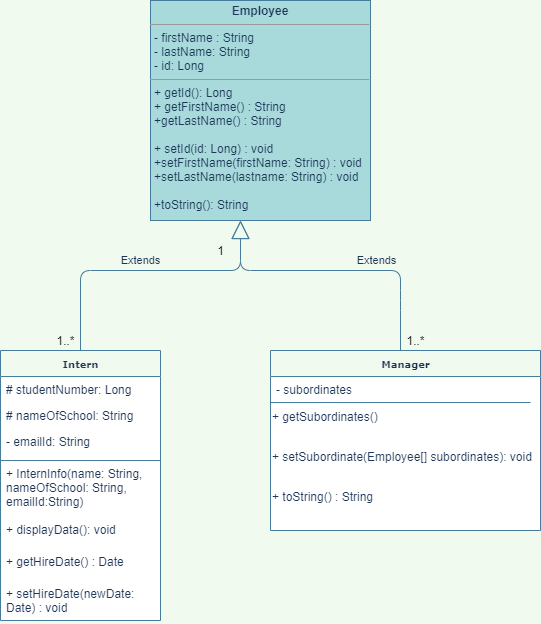

The diagram above was exported from draw.io. Its source (the exported page's mxGraphModel, read from the mxfile embedded in the PNG):
<mxGraphModel dx="1024" dy="566" grid="1" gridSize="10" guides="1" tooltips="1" connect="1" arrows="1" fold="1" page="1" pageScale="1" pageWidth="850" pageHeight="1100" background="#F1FAEE" math="0" shadow="0">
  <root>
    <mxCell id="0" />
    <mxCell id="1" parent="0" />
    <mxCell id="5d2195bd80daf111-40" style="edgeStyle=orthogonalEdgeStyle;rounded=0;html=1;dashed=1;labelBackgroundColor=none;startFill=0;endArrow=open;endFill=0;endSize=10;fontFamily=Verdana;fontSize=10;strokeColor=#457B9D;fontColor=#1D3557;" parent="1" edge="1">
      <mxGeometry relative="1" as="geometry">
        <Array as="points" />
        <mxPoint x="730" y="813.9999999999998" as="sourcePoint" />
      </mxGeometry>
    </mxCell>
    <mxCell id="17acba5748e5396b-20" value="&lt;b&gt;Manager&lt;/b&gt;" style="swimlane;html=1;fontStyle=0;childLayout=stackLayout;horizontal=1;startSize=26;fillColor=none;horizontalStack=0;resizeParent=1;resizeLast=0;collapsible=1;marginBottom=0;swimlaneFillColor=#ffffff;rounded=0;shadow=0;comic=0;labelBackgroundColor=none;strokeWidth=1;fontFamily=Verdana;fontSize=10;align=center;strokeColor=#457B9D;fontColor=#1D3557;" parent="1" vertex="1">
      <mxGeometry x="430" y="600" width="270" height="180" as="geometry" />
    </mxCell>
    <mxCell id="PCjU5C26cQliKBgUAC6Y-8" value="" style="endArrow=none;html=1;strokeColor=#457B9D;fillColor=#A8DADC;fontColor=#1D3557;" parent="17acba5748e5396b-20" edge="1">
      <mxGeometry width="50" height="50" relative="1" as="geometry">
        <mxPoint y="52" as="sourcePoint" />
        <mxPoint x="260" y="52" as="targetPoint" />
      </mxGeometry>
    </mxCell>
    <mxCell id="17acba5748e5396b-21" value="- subordinates" style="text;html=1;strokeColor=none;fillColor=none;align=left;verticalAlign=top;spacingLeft=4;spacingRight=4;whiteSpace=wrap;overflow=hidden;rotatable=0;points=[[0,0.5],[1,0.5]];portConstraint=eastwest;fontColor=#1D3557;" parent="17acba5748e5396b-20" vertex="1">
      <mxGeometry y="26" width="270" height="20" as="geometry" />
    </mxCell>
    <mxCell id="PCjU5C26cQliKBgUAC6Y-11" value="+ getSubordinates()" style="text;html=1;strokeColor=none;fillColor=none;align=left;verticalAlign=middle;whiteSpace=wrap;rounded=0;sketch=0;fontColor=#1D3557;" parent="17acba5748e5396b-20" vertex="1">
      <mxGeometry y="46" width="270" height="40" as="geometry" />
    </mxCell>
    <mxCell id="PCjU5C26cQliKBgUAC6Y-13" value="+ setSubordinate(Employee[] subordinates): void" style="text;html=1;strokeColor=none;fillColor=none;align=left;verticalAlign=middle;whiteSpace=wrap;rounded=0;sketch=0;fontColor=#1D3557;" parent="17acba5748e5396b-20" vertex="1">
      <mxGeometry y="86" width="270" height="40" as="geometry" />
    </mxCell>
    <mxCell id="PCjU5C26cQliKBgUAC6Y-16" value="+ toString() : String" style="text;html=1;strokeColor=none;fillColor=none;align=left;verticalAlign=middle;whiteSpace=wrap;rounded=0;sketch=0;fontColor=#1D3557;" parent="17acba5748e5396b-20" vertex="1">
      <mxGeometry y="126" width="270" height="40" as="geometry" />
    </mxCell>
    <mxCell id="17acba5748e5396b-30" value="&lt;b&gt;Intern&lt;/b&gt;" style="swimlane;html=1;fontStyle=0;childLayout=stackLayout;horizontal=1;startSize=26;fillColor=none;horizontalStack=0;resizeParent=1;resizeLast=0;collapsible=1;marginBottom=0;swimlaneFillColor=#ffffff;rounded=0;shadow=0;comic=0;labelBackgroundColor=none;strokeWidth=1;fontFamily=Verdana;fontSize=10;align=center;strokeColor=#457B9D;fontColor=#1D3557;" parent="1" vertex="1">
      <mxGeometry x="160" y="600" width="160" height="270" as="geometry" />
    </mxCell>
    <mxCell id="17acba5748e5396b-31" value="# studentNumber: Long&lt;br&gt;" style="text;html=1;strokeColor=none;fillColor=none;align=left;verticalAlign=top;spacingLeft=4;spacingRight=4;whiteSpace=wrap;overflow=hidden;rotatable=0;points=[[0,0.5],[1,0.5]];portConstraint=eastwest;fontColor=#1D3557;" parent="17acba5748e5396b-30" vertex="1">
      <mxGeometry y="26" width="160" height="26" as="geometry" />
    </mxCell>
    <mxCell id="17acba5748e5396b-32" value="# nameOfSchool: String" style="text;html=1;strokeColor=none;fillColor=none;align=left;verticalAlign=top;spacingLeft=4;spacingRight=4;whiteSpace=wrap;overflow=hidden;rotatable=0;points=[[0,0.5],[1,0.5]];portConstraint=eastwest;fontColor=#1D3557;" parent="17acba5748e5396b-30" vertex="1">
      <mxGeometry y="52" width="160" height="26" as="geometry" />
    </mxCell>
    <mxCell id="17acba5748e5396b-33" value="- emailId: String" style="text;html=1;strokeColor=none;fillColor=none;align=left;verticalAlign=top;spacingLeft=4;spacingRight=4;whiteSpace=wrap;overflow=hidden;rotatable=0;points=[[0,0.5],[1,0.5]];portConstraint=eastwest;fontColor=#1D3557;" parent="17acba5748e5396b-30" vertex="1">
      <mxGeometry y="78" width="160" height="32" as="geometry" />
    </mxCell>
    <mxCell id="PCjU5C26cQliKBgUAC6Y-6" value="" style="endArrow=none;html=1;strokeColor=#457B9D;fillColor=#A8DADC;fontColor=#1D3557;" parent="17acba5748e5396b-30" edge="1">
      <mxGeometry width="50" height="50" relative="1" as="geometry">
        <mxPoint y="110" as="sourcePoint" />
        <mxPoint x="160" y="110" as="targetPoint" />
      </mxGeometry>
    </mxCell>
    <mxCell id="sIFz3CVilzdnIMDOsJwk-7" value="+ InternInfo(name: String, nameOfSchool: String, emailId:String)" style="text;html=1;strokeColor=none;fillColor=none;align=left;verticalAlign=top;spacingLeft=4;spacingRight=4;whiteSpace=wrap;overflow=hidden;rotatable=0;points=[[0,0.5],[1,0.5]];portConstraint=eastwest;fontColor=#1D3557;" parent="17acba5748e5396b-30" vertex="1">
      <mxGeometry y="110" width="160" height="56" as="geometry" />
    </mxCell>
    <mxCell id="sIFz3CVilzdnIMDOsJwk-6" value="+ displayData(): void&lt;br&gt;" style="text;html=1;strokeColor=none;fillColor=none;align=left;verticalAlign=top;spacingLeft=4;spacingRight=4;whiteSpace=wrap;overflow=hidden;rotatable=0;points=[[0,0.5],[1,0.5]];portConstraint=eastwest;fontColor=#1D3557;" parent="17acba5748e5396b-30" vertex="1">
      <mxGeometry y="166" width="160" height="32" as="geometry" />
    </mxCell>
    <mxCell id="sIFz3CVilzdnIMDOsJwk-8" value="+ getHireDate() : Date" style="text;html=1;strokeColor=none;fillColor=none;align=left;verticalAlign=top;spacingLeft=4;spacingRight=4;whiteSpace=wrap;overflow=hidden;rotatable=0;points=[[0,0.5],[1,0.5]];portConstraint=eastwest;fontColor=#1D3557;" parent="17acba5748e5396b-30" vertex="1">
      <mxGeometry y="198" width="160" height="32" as="geometry" />
    </mxCell>
    <mxCell id="sIFz3CVilzdnIMDOsJwk-9" value="+ setHireDate(newDate: Date) : void" style="text;html=1;strokeColor=none;fillColor=none;align=left;verticalAlign=top;spacingLeft=4;spacingRight=4;whiteSpace=wrap;overflow=hidden;rotatable=0;points=[[0,0.5],[1,0.5]];portConstraint=eastwest;fontColor=#1D3557;" parent="17acba5748e5396b-30" vertex="1">
      <mxGeometry y="230" width="160" height="40" as="geometry" />
    </mxCell>
    <mxCell id="5d2195bd80daf111-39" style="edgeStyle=orthogonalEdgeStyle;rounded=0;html=1;dashed=1;labelBackgroundColor=none;startFill=0;endArrow=open;endFill=0;endSize=10;fontFamily=Verdana;fontSize=10;strokeColor=#457B9D;fontColor=#1D3557;" parent="1" edge="1">
      <mxGeometry relative="1" as="geometry">
        <mxPoint x="730" y="948" as="sourcePoint" />
      </mxGeometry>
    </mxCell>
    <mxCell id="5d2195bd80daf111-41" style="edgeStyle=orthogonalEdgeStyle;rounded=0;html=1;dashed=1;labelBackgroundColor=none;startFill=0;endArrow=open;endFill=0;endSize=10;fontFamily=Verdana;fontSize=10;strokeColor=#457B9D;fontColor=#1D3557;" parent="1" edge="1">
      <mxGeometry relative="1" as="geometry">
        <Array as="points" />
        <mxPoint x="730" y="603" as="sourcePoint" />
      </mxGeometry>
    </mxCell>
    <mxCell id="5d2195bd80daf111-35" style="edgeStyle=orthogonalEdgeStyle;rounded=0;html=1;dashed=1;labelBackgroundColor=none;startFill=0;endArrow=open;endFill=0;endSize=10;fontFamily=Verdana;fontSize=10;strokeColor=#457B9D;fontColor=#1D3557;" parent="1" edge="1">
      <mxGeometry relative="1" as="geometry">
        <Array as="points">
          <mxPoint x="545" y="970" />
          <mxPoint x="545" y="970" />
        </Array>
        <mxPoint x="545" y="963" as="sourcePoint" />
      </mxGeometry>
    </mxCell>
    <mxCell id="5d2195bd80daf111-36" style="edgeStyle=orthogonalEdgeStyle;rounded=0;html=1;dashed=1;labelBackgroundColor=none;startFill=0;endArrow=open;endFill=0;endSize=10;fontFamily=Verdana;fontSize=10;strokeColor=#457B9D;fontColor=#1D3557;" parent="1" edge="1">
      <mxGeometry relative="1" as="geometry">
        <Array as="points">
          <mxPoint x="550" y="520" />
        </Array>
        <mxPoint x="490" y="520" as="targetPoint" />
      </mxGeometry>
    </mxCell>
    <mxCell id="5d2195bd80daf111-34" style="edgeStyle=orthogonalEdgeStyle;rounded=0;html=1;dashed=1;labelBackgroundColor=none;startFill=0;endArrow=open;endFill=0;endSize=10;fontFamily=Verdana;fontSize=10;strokeColor=#457B9D;fontColor=#1D3557;" parent="1" edge="1">
      <mxGeometry relative="1" as="geometry">
        <Array as="points">
          <mxPoint x="410" y="1029" />
          <mxPoint x="410" y="1029" />
        </Array>
        <mxPoint x="380" y="1029" as="sourcePoint" />
      </mxGeometry>
    </mxCell>
    <mxCell id="5d2195bd80daf111-18" value="&lt;p style=&quot;margin: 0px ; margin-top: 4px ; text-align: center&quot;&gt;&lt;b&gt;Employee&lt;/b&gt;&lt;/p&gt;&lt;hr size=&quot;1&quot;&gt;&lt;p style=&quot;margin: 0px ; margin-left: 4px&quot;&gt;- firstName : String&lt;br&gt;- lastName: String&lt;/p&gt;&lt;p style=&quot;margin: 0px ; margin-left: 4px&quot;&gt;- id: Long&lt;/p&gt;&lt;hr size=&quot;1&quot;&gt;&lt;p style=&quot;margin: 0px ; margin-left: 4px&quot;&gt;+ getId(): Long&lt;/p&gt;&lt;p style=&quot;margin: 0px ; margin-left: 4px&quot;&gt;+ getFirstName() : String&lt;/p&gt;&lt;p style=&quot;margin: 0px ; margin-left: 4px&quot;&gt;+getLastName() : String&lt;/p&gt;&lt;p style=&quot;margin: 0px ; margin-left: 4px&quot;&gt;&lt;br&gt;&lt;/p&gt;&lt;p style=&quot;margin: 0px ; margin-left: 4px&quot;&gt;+ setId(id: Long) : void&lt;/p&gt;&lt;p style=&quot;margin: 0px ; margin-left: 4px&quot;&gt;+setFirstName(firstName: String) : void&lt;/p&gt;&lt;p style=&quot;margin: 0px ; margin-left: 4px&quot;&gt;+setLastName(lastname: String) : void&lt;/p&gt;&lt;p style=&quot;margin: 0px ; margin-left: 4px&quot;&gt;&lt;br&gt;&lt;/p&gt;&lt;p style=&quot;margin: 0px ; margin-left: 4px&quot;&gt;+toString(): String&lt;/p&gt;&lt;p style=&quot;margin: 0px ; margin-left: 4px&quot;&gt;&lt;br&gt;&lt;/p&gt;" style="verticalAlign=top;align=left;overflow=fill;fontSize=12;fontFamily=Helvetica;html=1;rounded=0;shadow=0;comic=0;labelBackgroundColor=none;strokeWidth=1;fillColor=#A8DADC;strokeColor=#457B9D;fontColor=#1D3557;" parent="1" vertex="1">
      <mxGeometry x="310" y="250" width="220" height="220" as="geometry" />
    </mxCell>
    <mxCell id="PCjU5C26cQliKBgUAC6Y-4" value="Extends" style="endArrow=block;endSize=16;endFill=0;html=1;exitX=0.5;exitY=0;exitDx=0;exitDy=0;fillColor=#A8DADC;strokeColor=#457B9D;labelBackgroundColor=#F1FAEE;fontColor=#1D3557;" parent="1" source="17acba5748e5396b-30" edge="1">
      <mxGeometry x="-0.0323" y="10" width="160" relative="1" as="geometry">
        <mxPoint x="270" y="460" as="sourcePoint" />
        <mxPoint x="400" y="470" as="targetPoint" />
        <Array as="points">
          <mxPoint x="240" y="520" />
          <mxPoint x="400" y="520" />
        </Array>
        <mxPoint as="offset" />
      </mxGeometry>
    </mxCell>
    <mxCell id="PCjU5C26cQliKBgUAC6Y-5" value="Extends" style="endArrow=block;endSize=16;endFill=0;html=1;fillColor=#A8DADC;strokeColor=#457B9D;labelBackgroundColor=#F1FAEE;fontColor=#1D3557;" parent="1" edge="1">
      <mxGeometry x="-0.283" y="-10" width="160" relative="1" as="geometry">
        <mxPoint x="560" y="600" as="sourcePoint" />
        <mxPoint x="400" y="470" as="targetPoint" />
        <Array as="points">
          <mxPoint x="560" y="550" />
          <mxPoint x="560" y="520" />
          <mxPoint x="400" y="520" />
        </Array>
        <mxPoint as="offset" />
      </mxGeometry>
    </mxCell>
    <mxCell id="sIFz3CVilzdnIMDOsJwk-1" value="1" style="text;html=1;align=center;verticalAlign=middle;resizable=0;points=[];autosize=1;" parent="1" vertex="1">
      <mxGeometry x="370" y="490" width="20" height="20" as="geometry" />
    </mxCell>
    <mxCell id="sIFz3CVilzdnIMDOsJwk-2" value="1..*" style="text;html=1;align=center;verticalAlign=middle;resizable=0;points=[];autosize=1;" parent="1" vertex="1">
      <mxGeometry x="210" y="580" width="30" height="20" as="geometry" />
    </mxCell>
    <mxCell id="sIFz3CVilzdnIMDOsJwk-3" value="1..*" style="text;html=1;align=center;verticalAlign=middle;resizable=0;points=[];autosize=1;" parent="1" vertex="1">
      <mxGeometry x="560" y="580" width="30" height="20" as="geometry" />
    </mxCell>
  </root>
</mxGraphModel>